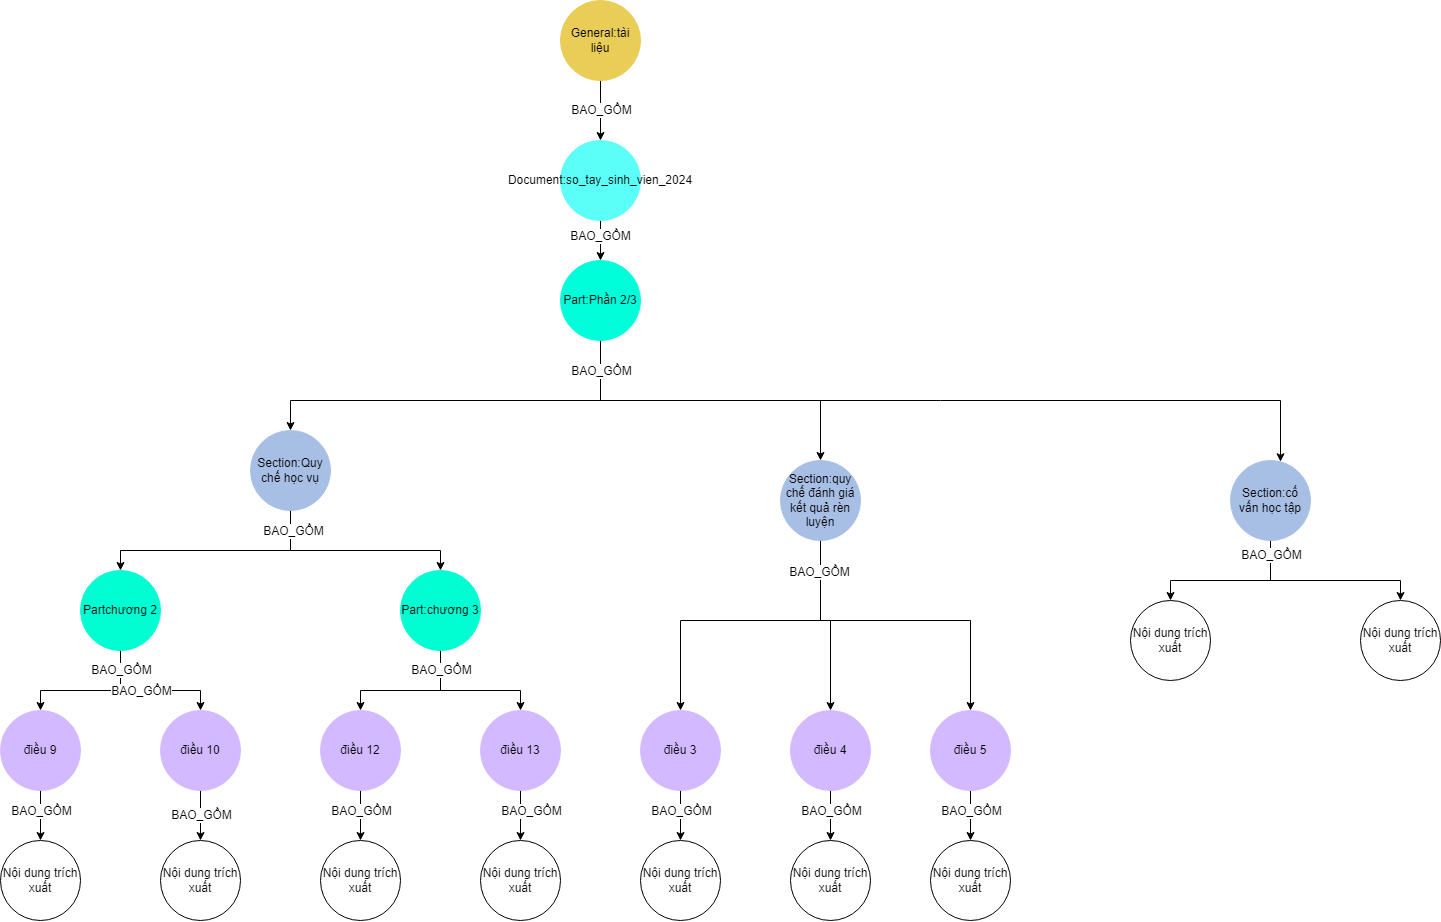

The diagram above was exported from draw.io. Its source (the exported page's mxGraphModel, read from the mxfile embedded in the PNG):
<mxGraphModel dx="2339" dy="753" grid="1" gridSize="10" guides="1" tooltips="1" connect="1" arrows="1" fold="1" page="1" pageScale="1" pageWidth="850" pageHeight="1100" math="0" shadow="0">
  <root>
    <mxCell id="0" />
    <mxCell id="1" parent="0" />
    <mxCell id="SeBTuZmfbxKmU1A6oDWL-9" value="" style="edgeStyle=orthogonalEdgeStyle;rounded=0;orthogonalLoop=1;jettySize=auto;html=1;" edge="1" parent="1" source="SeBTuZmfbxKmU1A6oDWL-13" target="SeBTuZmfbxKmU1A6oDWL-17">
      <mxGeometry relative="1" as="geometry">
        <Array as="points">
          <mxPoint x="305" y="1250" />
          <mxPoint x="-5" y="1250" />
        </Array>
      </mxGeometry>
    </mxCell>
    <mxCell id="SeBTuZmfbxKmU1A6oDWL-10" value="" style="edgeStyle=orthogonalEdgeStyle;rounded=0;orthogonalLoop=1;jettySize=auto;html=1;" edge="1" parent="1" source="SeBTuZmfbxKmU1A6oDWL-13" target="SeBTuZmfbxKmU1A6oDWL-22">
      <mxGeometry relative="1" as="geometry">
        <Array as="points">
          <mxPoint x="305" y="1250" />
          <mxPoint x="525" y="1250" />
        </Array>
      </mxGeometry>
    </mxCell>
    <mxCell id="SeBTuZmfbxKmU1A6oDWL-11" value="" style="edgeStyle=orthogonalEdgeStyle;rounded=0;orthogonalLoop=1;jettySize=auto;html=1;" edge="1" parent="1" source="SeBTuZmfbxKmU1A6oDWL-13" target="SeBTuZmfbxKmU1A6oDWL-26">
      <mxGeometry relative="1" as="geometry">
        <Array as="points">
          <mxPoint x="305" y="1250" />
          <mxPoint x="985" y="1250" />
        </Array>
      </mxGeometry>
    </mxCell>
    <mxCell id="SeBTuZmfbxKmU1A6oDWL-12" value="BAO_GỒM" style="edgeLabel;html=1;align=center;verticalAlign=middle;resizable=0;points=[];" vertex="1" connectable="0" parent="SeBTuZmfbxKmU1A6oDWL-11">
      <mxGeometry x="-0.9242" relative="1" as="geometry">
        <mxPoint as="offset" />
      </mxGeometry>
    </mxCell>
    <mxCell id="SeBTuZmfbxKmU1A6oDWL-13" value="Part:Phần 2/3" style="ellipse;whiteSpace=wrap;html=1;fillColor=light-dark(#00feda, #ededed);strokeColor=light-dark(#00feda, #ededed);" vertex="1" parent="1">
      <mxGeometry x="265" y="1110" width="80" height="80" as="geometry" />
    </mxCell>
    <mxCell id="SeBTuZmfbxKmU1A6oDWL-14" style="edgeStyle=orthogonalEdgeStyle;rounded=0;orthogonalLoop=1;jettySize=auto;html=1;entryX=0.5;entryY=0;entryDx=0;entryDy=0;" edge="1" parent="1" source="SeBTuZmfbxKmU1A6oDWL-17" target="SeBTuZmfbxKmU1A6oDWL-36">
      <mxGeometry relative="1" as="geometry">
        <Array as="points">
          <mxPoint x="-5" y="1400" />
          <mxPoint x="-175" y="1400" />
        </Array>
      </mxGeometry>
    </mxCell>
    <mxCell id="SeBTuZmfbxKmU1A6oDWL-15" style="edgeStyle=orthogonalEdgeStyle;rounded=0;orthogonalLoop=1;jettySize=auto;html=1;entryX=0.5;entryY=0;entryDx=0;entryDy=0;" edge="1" parent="1" source="SeBTuZmfbxKmU1A6oDWL-17" target="SeBTuZmfbxKmU1A6oDWL-50">
      <mxGeometry relative="1" as="geometry">
        <mxPoint x="155" y="1420" as="targetPoint" />
        <Array as="points">
          <mxPoint x="-5" y="1400" />
          <mxPoint x="145" y="1400" />
        </Array>
      </mxGeometry>
    </mxCell>
    <mxCell id="SeBTuZmfbxKmU1A6oDWL-16" value="BAO_GỒM" style="edgeLabel;html=1;align=center;verticalAlign=middle;resizable=0;points=[];" vertex="1" connectable="0" parent="SeBTuZmfbxKmU1A6oDWL-15">
      <mxGeometry x="-0.9246" y="2" relative="1" as="geometry">
        <mxPoint y="12" as="offset" />
      </mxGeometry>
    </mxCell>
    <mxCell id="SeBTuZmfbxKmU1A6oDWL-17" value="Section:Quy chế học vụ" style="ellipse;whiteSpace=wrap;html=1;fillColor=light-dark(#a8bfe5, #ededed);strokeColor=light-dark(#a8bfe5, #ededed);" vertex="1" parent="1">
      <mxGeometry x="-45" y="1280" width="80" height="80" as="geometry" />
    </mxCell>
    <mxCell id="SeBTuZmfbxKmU1A6oDWL-18" style="edgeStyle=orthogonalEdgeStyle;rounded=0;orthogonalLoop=1;jettySize=auto;html=1;entryX=0.5;entryY=0;entryDx=0;entryDy=0;" edge="1" parent="1" source="SeBTuZmfbxKmU1A6oDWL-22" target="SeBTuZmfbxKmU1A6oDWL-38">
      <mxGeometry relative="1" as="geometry">
        <Array as="points">
          <mxPoint x="525" y="1470" />
          <mxPoint x="385" y="1470" />
        </Array>
      </mxGeometry>
    </mxCell>
    <mxCell id="SeBTuZmfbxKmU1A6oDWL-19" style="edgeStyle=orthogonalEdgeStyle;rounded=0;orthogonalLoop=1;jettySize=auto;html=1;entryX=0.5;entryY=0;entryDx=0;entryDy=0;" edge="1" parent="1" source="SeBTuZmfbxKmU1A6oDWL-22" target="SeBTuZmfbxKmU1A6oDWL-40">
      <mxGeometry relative="1" as="geometry">
        <Array as="points">
          <mxPoint x="525" y="1470" />
          <mxPoint x="535" y="1470" />
        </Array>
      </mxGeometry>
    </mxCell>
    <mxCell id="SeBTuZmfbxKmU1A6oDWL-20" style="edgeStyle=orthogonalEdgeStyle;rounded=0;orthogonalLoop=1;jettySize=auto;html=1;entryX=0.5;entryY=0;entryDx=0;entryDy=0;" edge="1" parent="1" source="SeBTuZmfbxKmU1A6oDWL-22" target="SeBTuZmfbxKmU1A6oDWL-42">
      <mxGeometry relative="1" as="geometry">
        <Array as="points">
          <mxPoint x="525" y="1470" />
          <mxPoint x="675" y="1470" />
        </Array>
      </mxGeometry>
    </mxCell>
    <mxCell id="SeBTuZmfbxKmU1A6oDWL-21" value="BAO_GỒM" style="edgeLabel;html=1;align=center;verticalAlign=middle;resizable=0;points=[];" vertex="1" connectable="0" parent="SeBTuZmfbxKmU1A6oDWL-20">
      <mxGeometry x="-0.8019" y="-2" relative="1" as="geometry">
        <mxPoint as="offset" />
      </mxGeometry>
    </mxCell>
    <mxCell id="SeBTuZmfbxKmU1A6oDWL-22" value="Section:quy chế đánh giá kết quả rèn luyện" style="ellipse;whiteSpace=wrap;html=1;fillColor=light-dark(#a8bfe5, #ededed);strokeColor=light-dark(#a8bfe5, #ededed);" vertex="1" parent="1">
      <mxGeometry x="485" y="1310" width="80" height="80" as="geometry" />
    </mxCell>
    <mxCell id="SeBTuZmfbxKmU1A6oDWL-23" value="" style="edgeStyle=orthogonalEdgeStyle;rounded=0;orthogonalLoop=1;jettySize=auto;html=1;" edge="1" parent="1" source="SeBTuZmfbxKmU1A6oDWL-26" target="SeBTuZmfbxKmU1A6oDWL-51">
      <mxGeometry relative="1" as="geometry">
        <Array as="points">
          <mxPoint x="975" y="1430" />
          <mxPoint x="875" y="1430" />
        </Array>
      </mxGeometry>
    </mxCell>
    <mxCell id="SeBTuZmfbxKmU1A6oDWL-24" value="" style="edgeStyle=orthogonalEdgeStyle;rounded=0;orthogonalLoop=1;jettySize=auto;html=1;" edge="1" parent="1" source="SeBTuZmfbxKmU1A6oDWL-26" target="SeBTuZmfbxKmU1A6oDWL-52">
      <mxGeometry relative="1" as="geometry">
        <Array as="points">
          <mxPoint x="975" y="1430" />
          <mxPoint x="1105" y="1430" />
        </Array>
      </mxGeometry>
    </mxCell>
    <mxCell id="SeBTuZmfbxKmU1A6oDWL-25" value="BAO_GỒM" style="edgeLabel;html=1;align=center;verticalAlign=middle;resizable=0;points=[];" vertex="1" connectable="0" parent="SeBTuZmfbxKmU1A6oDWL-24">
      <mxGeometry x="-0.8519" relative="1" as="geometry">
        <mxPoint as="offset" />
      </mxGeometry>
    </mxCell>
    <mxCell id="SeBTuZmfbxKmU1A6oDWL-26" value="Section:cố vấn học tập" style="ellipse;whiteSpace=wrap;html=1;fillColor=light-dark(#a8bfe5, #ededed);strokeColor=light-dark(#a8bfe5, #ededed);" vertex="1" parent="1">
      <mxGeometry x="935" y="1310" width="80" height="80" as="geometry" />
    </mxCell>
    <mxCell id="SeBTuZmfbxKmU1A6oDWL-27" value="" style="edgeStyle=orthogonalEdgeStyle;rounded=0;orthogonalLoop=1;jettySize=auto;html=1;" edge="1" parent="1" source="SeBTuZmfbxKmU1A6oDWL-28" target="SeBTuZmfbxKmU1A6oDWL-58">
      <mxGeometry relative="1" as="geometry" />
    </mxCell>
    <mxCell id="SeBTuZmfbxKmU1A6oDWL-28" value="điều 9" style="ellipse;whiteSpace=wrap;html=1;fillColor=light-dark(#d3b9ff, #ededed);strokeColor=light-dark(#d3b9ff, #ededed);" vertex="1" parent="1">
      <mxGeometry x="-295" y="1560" width="80" height="80" as="geometry" />
    </mxCell>
    <mxCell id="SeBTuZmfbxKmU1A6oDWL-29" value="" style="edgeStyle=orthogonalEdgeStyle;rounded=0;orthogonalLoop=1;jettySize=auto;html=1;" edge="1" parent="1" source="SeBTuZmfbxKmU1A6oDWL-32" target="SeBTuZmfbxKmU1A6oDWL-57">
      <mxGeometry relative="1" as="geometry" />
    </mxCell>
    <mxCell id="SeBTuZmfbxKmU1A6oDWL-30" value="&lt;span style=&quot;color: rgba(0, 0, 0, 0); font-family: monospace; font-size: 0px; text-align: start; background-color: rgb(251, 251, 251);&quot;&gt;%3CmxGraphModel%3E%3Croot%3E%3CmxCell%20id%3D%220%22%2F%3E%3CmxCell%20id%3D%221%22%20parent%3D%220%22%2F%3E%3CmxCell%20id%3D%222%22%20value%3D%22bao_g%E1%BB%93m%22%20style%3D%22edgeLabel%3Bhtml%3D1%3Balign%3Dcenter%3BverticalAlign%3Dmiddle%3Bresizable%3D0%3Bpoints%3D%5B%5D%3B%22%20vertex%3D%221%22%20connectable%3D%220%22%20parent%3D%221%22%3E%3CmxGeometry%20x%3D%22-100%22%20y%3D%221200.2307692307695%22%20as%3D%22geometry%22%2F%3E%3C%2FmxCell%3E%3C%2Froot%3E%3C%2FmxGraphModel%3E&lt;/span&gt;" style="edgeLabel;html=1;align=center;verticalAlign=middle;resizable=0;points=[];" vertex="1" connectable="0" parent="SeBTuZmfbxKmU1A6oDWL-29">
      <mxGeometry x="-0.0868" y="1" relative="1" as="geometry">
        <mxPoint as="offset" />
      </mxGeometry>
    </mxCell>
    <mxCell id="SeBTuZmfbxKmU1A6oDWL-31" value="BAO_GỒM" style="edgeLabel;html=1;align=center;verticalAlign=middle;resizable=0;points=[];" vertex="1" connectable="0" parent="SeBTuZmfbxKmU1A6oDWL-29">
      <mxGeometry x="-0.0342" relative="1" as="geometry">
        <mxPoint as="offset" />
      </mxGeometry>
    </mxCell>
    <mxCell id="SeBTuZmfbxKmU1A6oDWL-32" value="điều 10" style="ellipse;whiteSpace=wrap;html=1;fillColor=light-dark(#d3b9ff, #ededed);strokeColor=light-dark(#d3b9ff, #ededed);" vertex="1" parent="1">
      <mxGeometry x="-135" y="1560" width="80" height="80" as="geometry" />
    </mxCell>
    <mxCell id="SeBTuZmfbxKmU1A6oDWL-33" style="edgeStyle=orthogonalEdgeStyle;rounded=0;orthogonalLoop=1;jettySize=auto;html=1;entryX=0.5;entryY=0;entryDx=0;entryDy=0;" edge="1" parent="1" source="SeBTuZmfbxKmU1A6oDWL-36" target="SeBTuZmfbxKmU1A6oDWL-28">
      <mxGeometry relative="1" as="geometry">
        <Array as="points">
          <mxPoint x="-175" y="1540" />
          <mxPoint x="-255" y="1540" />
        </Array>
      </mxGeometry>
    </mxCell>
    <mxCell id="SeBTuZmfbxKmU1A6oDWL-34" style="edgeStyle=orthogonalEdgeStyle;rounded=0;orthogonalLoop=1;jettySize=auto;html=1;entryX=0.5;entryY=0;entryDx=0;entryDy=0;" edge="1" parent="1" source="SeBTuZmfbxKmU1A6oDWL-36" target="SeBTuZmfbxKmU1A6oDWL-32">
      <mxGeometry relative="1" as="geometry">
        <Array as="points">
          <mxPoint x="-175" y="1540" />
          <mxPoint x="-95" y="1540" />
        </Array>
      </mxGeometry>
    </mxCell>
    <mxCell id="SeBTuZmfbxKmU1A6oDWL-35" value="BAO_GỒM" style="edgeLabel;html=1;align=center;verticalAlign=middle;resizable=0;points=[];" vertex="1" connectable="0" parent="SeBTuZmfbxKmU1A6oDWL-34">
      <mxGeometry x="-0.8718" relative="1" as="geometry">
        <mxPoint y="11" as="offset" />
      </mxGeometry>
    </mxCell>
    <mxCell id="SeBTuZmfbxKmU1A6oDWL-36" value="Partchương 2" style="ellipse;whiteSpace=wrap;html=1;fillColor=light-dark(#00fed2, #ededed);strokeColor=light-dark(#00fed2, #ededed);" vertex="1" parent="1">
      <mxGeometry x="-215" y="1420" width="80" height="80" as="geometry" />
    </mxCell>
    <mxCell id="SeBTuZmfbxKmU1A6oDWL-37" value="" style="edgeStyle=orthogonalEdgeStyle;rounded=0;orthogonalLoop=1;jettySize=auto;html=1;" edge="1" parent="1" source="SeBTuZmfbxKmU1A6oDWL-38" target="SeBTuZmfbxKmU1A6oDWL-55">
      <mxGeometry relative="1" as="geometry" />
    </mxCell>
    <mxCell id="SeBTuZmfbxKmU1A6oDWL-38" value="điều 3" style="ellipse;whiteSpace=wrap;html=1;fillColor=light-dark(#d3b9ff, #ededed);strokeColor=light-dark(#d3b9ff, #ededed);" vertex="1" parent="1">
      <mxGeometry x="345" y="1560" width="80" height="80" as="geometry" />
    </mxCell>
    <mxCell id="SeBTuZmfbxKmU1A6oDWL-39" value="" style="edgeStyle=orthogonalEdgeStyle;rounded=0;orthogonalLoop=1;jettySize=auto;html=1;" edge="1" parent="1" source="SeBTuZmfbxKmU1A6oDWL-40" target="SeBTuZmfbxKmU1A6oDWL-54">
      <mxGeometry relative="1" as="geometry" />
    </mxCell>
    <mxCell id="SeBTuZmfbxKmU1A6oDWL-40" value="điều 4" style="ellipse;whiteSpace=wrap;html=1;fillColor=light-dark(#d3b9ff, #ededed);strokeColor=light-dark(#d3b9ff, #ededed);" vertex="1" parent="1">
      <mxGeometry x="495" y="1560" width="80" height="80" as="geometry" />
    </mxCell>
    <mxCell id="SeBTuZmfbxKmU1A6oDWL-41" value="" style="edgeStyle=orthogonalEdgeStyle;rounded=0;orthogonalLoop=1;jettySize=auto;html=1;" edge="1" parent="1" source="SeBTuZmfbxKmU1A6oDWL-42" target="SeBTuZmfbxKmU1A6oDWL-53">
      <mxGeometry relative="1" as="geometry" />
    </mxCell>
    <mxCell id="SeBTuZmfbxKmU1A6oDWL-42" value="điều 5" style="ellipse;whiteSpace=wrap;html=1;fillColor=light-dark(#d3b9ff, #ededed);strokeColor=light-dark(#d3b9ff, #ededed);" vertex="1" parent="1">
      <mxGeometry x="635" y="1560" width="80" height="80" as="geometry" />
    </mxCell>
    <mxCell id="SeBTuZmfbxKmU1A6oDWL-43" value="" style="edgeStyle=orthogonalEdgeStyle;rounded=0;orthogonalLoop=1;jettySize=auto;html=1;" edge="1" parent="1" source="SeBTuZmfbxKmU1A6oDWL-44" target="SeBTuZmfbxKmU1A6oDWL-56">
      <mxGeometry relative="1" as="geometry" />
    </mxCell>
    <mxCell id="SeBTuZmfbxKmU1A6oDWL-44" value="điều 12" style="ellipse;whiteSpace=wrap;html=1;fillColor=light-dark(#d3b9ff, #ededed);strokeColor=light-dark(#d3b9ff, #ededed);" vertex="1" parent="1">
      <mxGeometry x="25" y="1560" width="80" height="80" as="geometry" />
    </mxCell>
    <mxCell id="SeBTuZmfbxKmU1A6oDWL-45" value="" style="edgeStyle=orthogonalEdgeStyle;rounded=0;orthogonalLoop=1;jettySize=auto;html=1;" edge="1" parent="1" source="SeBTuZmfbxKmU1A6oDWL-46" target="SeBTuZmfbxKmU1A6oDWL-59">
      <mxGeometry relative="1" as="geometry" />
    </mxCell>
    <mxCell id="SeBTuZmfbxKmU1A6oDWL-46" value="điều 13" style="ellipse;whiteSpace=wrap;html=1;fillColor=light-dark(#d3b9ff, #ededed);strokeColor=light-dark(#d3b9ff, #ededed);" vertex="1" parent="1">
      <mxGeometry x="185" y="1560" width="80" height="80" as="geometry" />
    </mxCell>
    <mxCell id="SeBTuZmfbxKmU1A6oDWL-47" style="edgeStyle=orthogonalEdgeStyle;rounded=0;orthogonalLoop=1;jettySize=auto;html=1;entryX=0.5;entryY=0;entryDx=0;entryDy=0;" edge="1" parent="1" source="SeBTuZmfbxKmU1A6oDWL-50" target="SeBTuZmfbxKmU1A6oDWL-44">
      <mxGeometry relative="1" as="geometry">
        <Array as="points">
          <mxPoint x="145" y="1540" />
          <mxPoint x="65" y="1540" />
        </Array>
      </mxGeometry>
    </mxCell>
    <mxCell id="SeBTuZmfbxKmU1A6oDWL-48" style="edgeStyle=orthogonalEdgeStyle;rounded=0;orthogonalLoop=1;jettySize=auto;html=1;entryX=0.5;entryY=0;entryDx=0;entryDy=0;" edge="1" parent="1" source="SeBTuZmfbxKmU1A6oDWL-50" target="SeBTuZmfbxKmU1A6oDWL-46">
      <mxGeometry relative="1" as="geometry">
        <Array as="points">
          <mxPoint x="145" y="1540" />
          <mxPoint x="225" y="1540" />
        </Array>
      </mxGeometry>
    </mxCell>
    <mxCell id="SeBTuZmfbxKmU1A6oDWL-49" value="BAO_GỒM" style="edgeLabel;html=1;align=center;verticalAlign=middle;resizable=0;points=[];" vertex="1" connectable="0" parent="SeBTuZmfbxKmU1A6oDWL-48">
      <mxGeometry x="-0.8718" relative="1" as="geometry">
        <mxPoint y="11" as="offset" />
      </mxGeometry>
    </mxCell>
    <mxCell id="SeBTuZmfbxKmU1A6oDWL-50" value="Part:chương 3" style="ellipse;whiteSpace=wrap;html=1;fillColor=light-dark(#00fed2, #ededed);strokeColor=light-dark(#00fed2, #ededed);" vertex="1" parent="1">
      <mxGeometry x="105" y="1420" width="80" height="80" as="geometry" />
    </mxCell>
    <mxCell id="SeBTuZmfbxKmU1A6oDWL-51" value="Nội dung trích xuất" style="ellipse;whiteSpace=wrap;html=1;" vertex="1" parent="1">
      <mxGeometry x="835" y="1450" width="80" height="80" as="geometry" />
    </mxCell>
    <mxCell id="SeBTuZmfbxKmU1A6oDWL-52" value="Nội dung trích xuất" style="ellipse;whiteSpace=wrap;html=1;" vertex="1" parent="1">
      <mxGeometry x="1065" y="1450" width="80" height="80" as="geometry" />
    </mxCell>
    <mxCell id="SeBTuZmfbxKmU1A6oDWL-53" value="Nội dung trích xuất" style="ellipse;whiteSpace=wrap;html=1;" vertex="1" parent="1">
      <mxGeometry x="635" y="1690" width="80" height="80" as="geometry" />
    </mxCell>
    <mxCell id="SeBTuZmfbxKmU1A6oDWL-54" value="Nội dung trích xuất" style="ellipse;whiteSpace=wrap;html=1;" vertex="1" parent="1">
      <mxGeometry x="495" y="1690" width="80" height="80" as="geometry" />
    </mxCell>
    <mxCell id="SeBTuZmfbxKmU1A6oDWL-55" value="Nội dung trích xuất" style="ellipse;whiteSpace=wrap;html=1;" vertex="1" parent="1">
      <mxGeometry x="345" y="1690" width="80" height="80" as="geometry" />
    </mxCell>
    <mxCell id="SeBTuZmfbxKmU1A6oDWL-56" value="Nội dung trích xuất" style="ellipse;whiteSpace=wrap;html=1;" vertex="1" parent="1">
      <mxGeometry x="25" y="1690" width="80" height="80" as="geometry" />
    </mxCell>
    <mxCell id="SeBTuZmfbxKmU1A6oDWL-57" value="Nội dung trích xuất" style="ellipse;whiteSpace=wrap;html=1;" vertex="1" parent="1">
      <mxGeometry x="-135" y="1690" width="80" height="80" as="geometry" />
    </mxCell>
    <mxCell id="SeBTuZmfbxKmU1A6oDWL-58" value="Nội dung trích xuất" style="ellipse;whiteSpace=wrap;html=1;" vertex="1" parent="1">
      <mxGeometry x="-295" y="1690" width="80" height="80" as="geometry" />
    </mxCell>
    <mxCell id="SeBTuZmfbxKmU1A6oDWL-59" value="Nội dung trích xuất" style="ellipse;whiteSpace=wrap;html=1;" vertex="1" parent="1">
      <mxGeometry x="185" y="1690" width="80" height="80" as="geometry" />
    </mxCell>
    <mxCell id="SeBTuZmfbxKmU1A6oDWL-60" value="BAO_GỒM" style="edgeLabel;html=1;align=center;verticalAlign=middle;resizable=0;points=[];" vertex="1" connectable="0" parent="1">
      <mxGeometry x="-255" y="1660.0007692307695" as="geometry" />
    </mxCell>
    <mxCell id="SeBTuZmfbxKmU1A6oDWL-61" value="BAO_GỒM" style="edgeLabel;html=1;align=center;verticalAlign=middle;resizable=0;points=[];" vertex="1" connectable="0" parent="1">
      <mxGeometry x="-155" y="1540.2307692307695" as="geometry" />
    </mxCell>
    <mxCell id="SeBTuZmfbxKmU1A6oDWL-62" value="BAO_GỒM" style="edgeLabel;html=1;align=center;verticalAlign=middle;resizable=0;points=[];" vertex="1" connectable="0" parent="1">
      <mxGeometry x="65" y="1660.0036842105264" as="geometry" />
    </mxCell>
    <mxCell id="SeBTuZmfbxKmU1A6oDWL-63" value="BAO_GỒM" style="edgeLabel;html=1;align=center;verticalAlign=middle;resizable=0;points=[];" vertex="1" connectable="0" parent="1">
      <mxGeometry x="235" y="1660.0036842105264" as="geometry" />
    </mxCell>
    <mxCell id="SeBTuZmfbxKmU1A6oDWL-64" value="BAO_GỒM" style="edgeLabel;html=1;align=center;verticalAlign=middle;resizable=0;points=[];" vertex="1" connectable="0" parent="1">
      <mxGeometry x="385" y="1660.0036842105264" as="geometry" />
    </mxCell>
    <mxCell id="SeBTuZmfbxKmU1A6oDWL-65" value="BAO_GỒM" style="edgeLabel;html=1;align=center;verticalAlign=middle;resizable=0;points=[];" vertex="1" connectable="0" parent="1">
      <mxGeometry x="535" y="1660.0036842105264" as="geometry" />
    </mxCell>
    <mxCell id="SeBTuZmfbxKmU1A6oDWL-66" value="BAO_GỒM" style="edgeLabel;html=1;align=center;verticalAlign=middle;resizable=0;points=[];" vertex="1" connectable="0" parent="1">
      <mxGeometry x="675" y="1660.0036842105264" as="geometry" />
    </mxCell>
    <mxCell id="SeBTuZmfbxKmU1A6oDWL-69" value="" style="edgeStyle=orthogonalEdgeStyle;rounded=0;orthogonalLoop=1;jettySize=auto;html=1;" edge="1" parent="1" source="SeBTuZmfbxKmU1A6oDWL-67" target="SeBTuZmfbxKmU1A6oDWL-68">
      <mxGeometry relative="1" as="geometry" />
    </mxCell>
    <mxCell id="SeBTuZmfbxKmU1A6oDWL-71" value="BAO_GỒM" style="edgeLabel;html=1;align=center;verticalAlign=middle;resizable=0;points=[];" vertex="1" connectable="0" parent="SeBTuZmfbxKmU1A6oDWL-69">
      <mxGeometry x="-0.3152" y="2" relative="1" as="geometry">
        <mxPoint x="-2" y="9" as="offset" />
      </mxGeometry>
    </mxCell>
    <mxCell id="SeBTuZmfbxKmU1A6oDWL-67" value="General:tài liệu" style="ellipse;whiteSpace=wrap;html=1;aspect=fixed;strokeColor=light-dark(#e9cd56, #ededed);fillColor=light-dark(#e9cd56, #ededed);" vertex="1" parent="1">
      <mxGeometry x="265" y="850" width="80" height="80" as="geometry" />
    </mxCell>
    <mxCell id="SeBTuZmfbxKmU1A6oDWL-70" value="" style="edgeStyle=orthogonalEdgeStyle;rounded=0;orthogonalLoop=1;jettySize=auto;html=1;" edge="1" parent="1" source="SeBTuZmfbxKmU1A6oDWL-68" target="SeBTuZmfbxKmU1A6oDWL-13">
      <mxGeometry relative="1" as="geometry" />
    </mxCell>
    <mxCell id="SeBTuZmfbxKmU1A6oDWL-72" value="BAO_GỒM" style="edgeLabel;html=1;align=center;verticalAlign=middle;resizable=0;points=[];" vertex="1" connectable="0" parent="SeBTuZmfbxKmU1A6oDWL-70">
      <mxGeometry x="-0.2014" y="-1" relative="1" as="geometry">
        <mxPoint as="offset" />
      </mxGeometry>
    </mxCell>
    <mxCell id="SeBTuZmfbxKmU1A6oDWL-68" value="Document:so_tay_sinh_vien_2024" style="ellipse;whiteSpace=wrap;html=1;aspect=fixed;fillColor=light-dark(#5bfff7, #ededed);strokeColor=light-dark(#5bfff7, #ededed);" vertex="1" parent="1">
      <mxGeometry x="265" y="990" width="80" height="80" as="geometry" />
    </mxCell>
  </root>
</mxGraphModel>